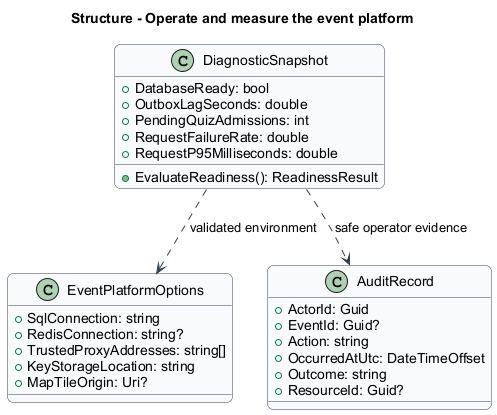

The diagram above was rendered by PlantUML. Its source (embedded in the PNG):
@startuml
skinparam backgroundColor #FFFFFF
skinparam shadowing false
skinparam roundcorner 12
skinparam defaultFontName Arial
skinparam ArrowColor #344054
skinparam classBackgroundColor #F9FAFB
skinparam classBorderColor #344054
skinparam sequenceMessageAlign center
skinparam maxMessageSize 180
title Structure - Operate and measure the event platform
class DiagnosticSnapshot {
  +DatabaseReady: bool
  +OutboxLagSeconds: double
  +PendingQuizAdmissions: int
  +RequestFailureRate: double
  +RequestP95Milliseconds: double
  +EvaluateReadiness(): ReadinessResult
}
class EventPlatformOptions {
  +SqlConnection: string
  +RedisConnection: string?
  +TrustedProxyAddresses: string[]
  +KeyStorageLocation: string
  +MapTileOrigin: Uri?
}
class AuditRecord {
  +ActorId: Guid
  +EventId: Guid?
  +Action: string
  +OccurredAtUtc: DateTimeOffset
  +Outcome: string
  +ResourceId: Guid?
}
DiagnosticSnapshot ..> EventPlatformOptions : validated environment
DiagnosticSnapshot ..> AuditRecord : safe operator evidence

@enduml